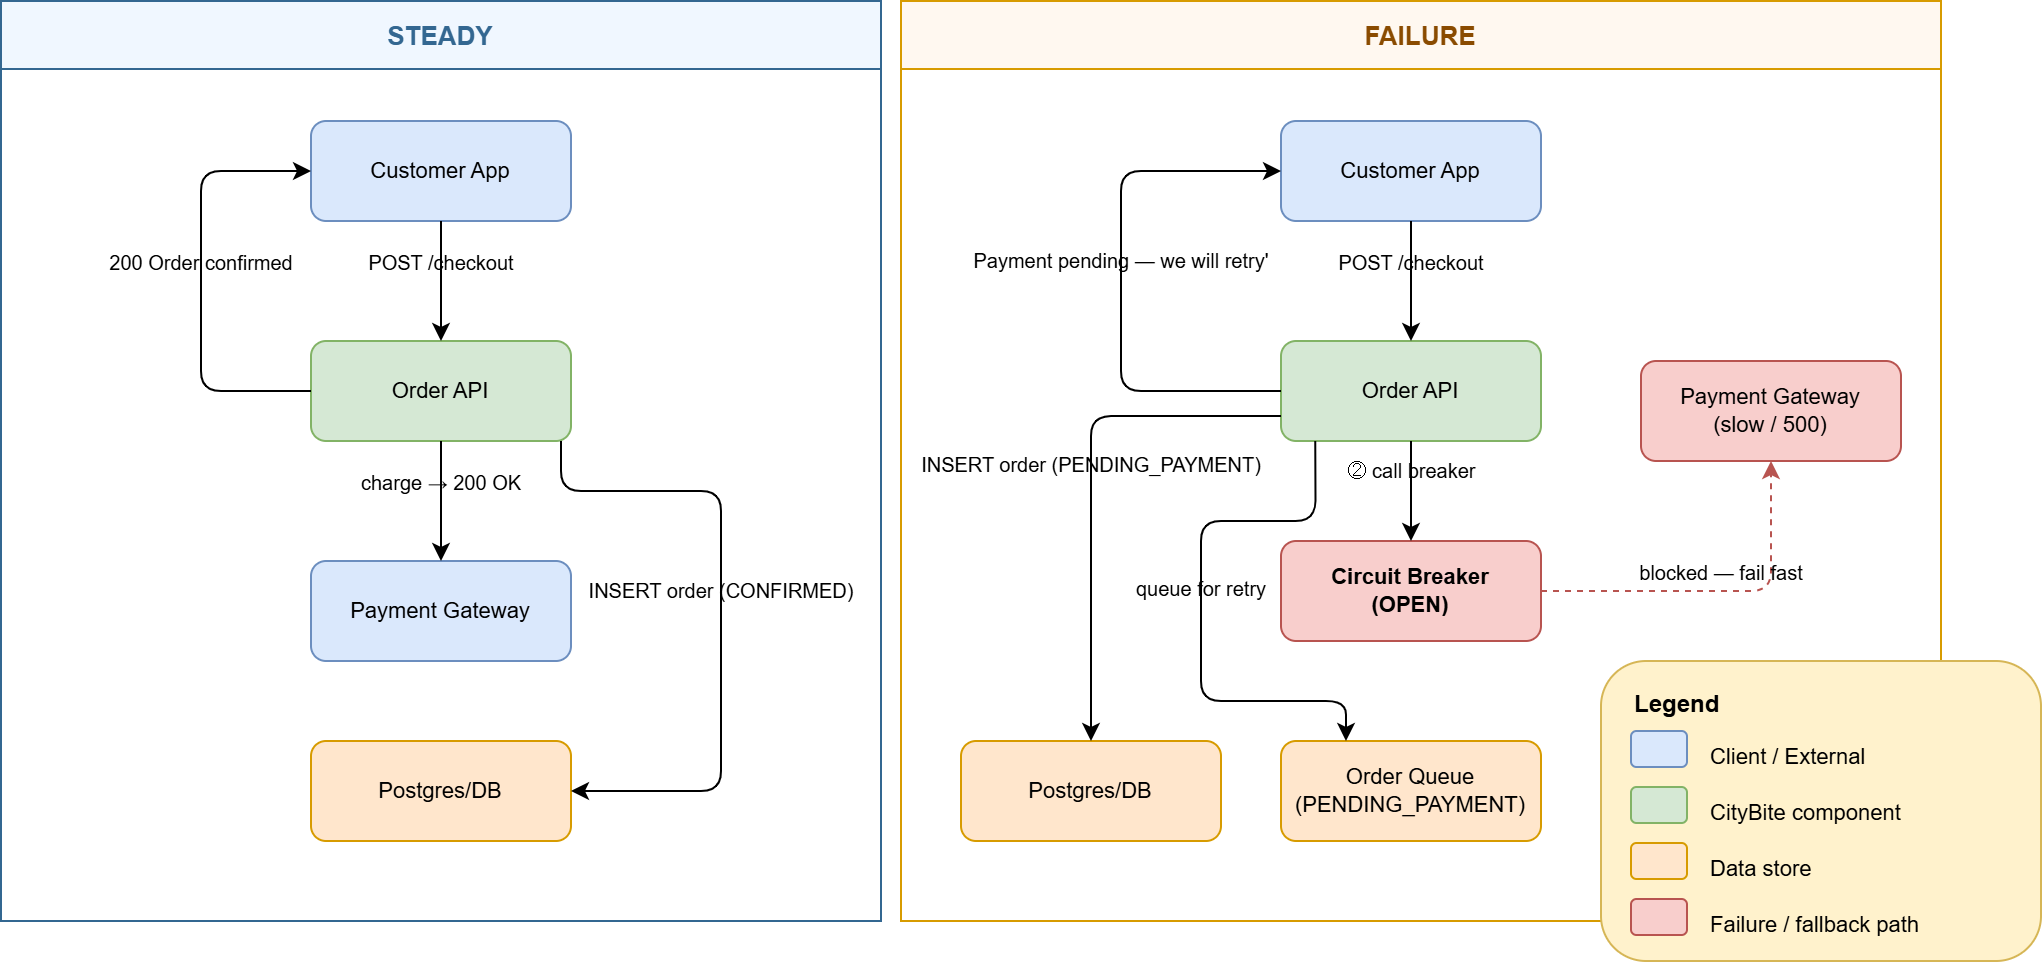

The diagram above was exported from draw.io. Its source (the exported page's mxGraphModel, read from the mxfile embedded in the PNG):
<mxGraphModel dx="1144" dy="782" grid="1" gridSize="10" guides="1" tooltips="1" connect="1" arrows="1" fold="1" page="1" pageScale="1" pageWidth="1654" pageHeight="1169" math="0" shadow="0">
  <root>
    <mxCell id="0" />
    <mxCell id="1" parent="0" />
    <mxCell id="p_steady" parent="1" style="swimlane;startSize=34;fillColor=#f0f7ff;strokeColor=#336791;fontSize=13;fontStyle=1;fontColor=#336791;" value="STEADY" vertex="1">
      <mxGeometry height="460" width="440" x="40" y="100" as="geometry" />
    </mxCell>
    <mxCell id="s_cust" parent="p_steady" style="rounded=1;whiteSpace=wrap;html=1;fillColor=#dae8fc;strokeColor=#6c8ebf;fontSize=11;" value="Customer App" vertex="1">
      <mxGeometry height="50" width="130" x="155" y="60" as="geometry" />
    </mxCell>
    <mxCell id="s_api" parent="p_steady" style="rounded=1;whiteSpace=wrap;html=1;fillColor=#d5e8d4;strokeColor=#82b366;fontSize=11;" value="Order API" vertex="1">
      <mxGeometry height="50" width="130" x="155" y="170" as="geometry" />
    </mxCell>
    <mxCell id="s_gw" parent="p_steady" style="rounded=1;whiteSpace=wrap;html=1;fillColor=#dae8fc;strokeColor=#6c8ebf;fontSize=11;" value="Payment Gateway" vertex="1">
      <mxGeometry height="50" width="130" x="155" y="280" as="geometry" />
    </mxCell>
    <mxCell id="s_db" parent="p_steady" style="rounded=1;whiteSpace=wrap;html=1;fillColor=#ffe6cc;strokeColor=#d79b00;fontSize=11;" value="Postgres/DB" vertex="1">
      <mxGeometry height="50" width="130" x="155" y="370" as="geometry" />
    </mxCell>
    <mxCell id="se1" edge="1" parent="p_steady" source="s_cust" style="edgeStyle=orthogonalEdgeStyle;html=1;fontSize=10;fontStyle=1;labelBackgroundColor=none;labelBorderColor=none;labelPosition=center;verticalLabelPosition=top;align=center;verticalAlign=bottom;" target="s_api" value="&lt;span style=&quot;font-weight: normal;&quot;&gt;POST /checkout&lt;/span&gt;">
      <mxGeometry relative="1" as="geometry" />
    </mxCell>
    <mxCell id="se2" edge="1" parent="p_steady" source="s_api" style="edgeStyle=orthogonalEdgeStyle;html=1;fontSize=10;labelBackgroundColor=none;labelBorderColor=none;labelPosition=center;verticalLabelPosition=top;align=center;verticalAlign=bottom;" target="s_gw" value="charge → 200 OK">
      <mxGeometry relative="1" as="geometry" />
    </mxCell>
    <mxCell id="se3" edge="1" parent="p_steady" source="s_api" style="edgeStyle=orthogonalEdgeStyle;html=1;fontSize=10;labelBackgroundColor=none;labelBorderColor=none;labelPosition=center;verticalLabelPosition=top;align=center;verticalAlign=bottom;" target="s_db" value="INSERT order (CONFIRMED)">
      <mxGeometry relative="1" as="geometry">
        <Array as="points">
          <mxPoint x="280" y="245" />
          <mxPoint x="360" y="245" />
          <mxPoint x="360" y="395" />
        </Array>
      </mxGeometry>
    </mxCell>
    <mxCell id="se4" edge="1" parent="p_steady" source="s_api" style="edgeStyle=orthogonalEdgeStyle;html=1;fontSize=10;labelBackgroundColor=none;labelBorderColor=none;labelPosition=center;verticalLabelPosition=top;align=center;verticalAlign=bottom;" target="s_cust" value="200 Order confirmed">
      <mxGeometry relative="1" as="geometry">
        <Array as="points">
          <mxPoint x="100" y="195" />
          <mxPoint x="100" y="85" />
        </Array>
      </mxGeometry>
    </mxCell>
    <mxCell id="p_fail" parent="1" style="swimlane;startSize=34;fillColor=#fff8f0;strokeColor=#d79b00;fontSize=13;fontStyle=1;fontColor=#8a4b00;" value="FAILURE" vertex="1">
      <mxGeometry height="460" width="520" x="490" y="100" as="geometry" />
    </mxCell>
    <mxCell id="f_cust" parent="p_fail" style="rounded=1;whiteSpace=wrap;html=1;fillColor=#dae8fc;strokeColor=#6c8ebf;fontSize=11;" value="Customer App" vertex="1">
      <mxGeometry height="50" width="130" x="190" y="60" as="geometry" />
    </mxCell>
    <mxCell id="f_api" parent="p_fail" style="rounded=1;whiteSpace=wrap;html=1;fillColor=#d5e8d4;strokeColor=#82b366;fontSize=11;" value="Order API" vertex="1">
      <mxGeometry height="50" width="130" x="190" y="170" as="geometry" />
    </mxCell>
    <mxCell id="f_cb" parent="p_fail" style="rounded=1;whiteSpace=wrap;html=1;fillColor=#f8cecc;strokeColor=#b85450;fontSize=11;fontStyle=1;" value="Circuit Breaker&#10;(OPEN)" vertex="1">
      <mxGeometry height="50" width="130" x="190" y="270" as="geometry" />
    </mxCell>
    <mxCell id="f_gw" parent="p_fail" style="rounded=1;whiteSpace=wrap;html=1;fillColor=#f8cecc;strokeColor=#b85450;fontSize=11;" value="Payment Gateway&#10;(slow / 500)" vertex="1">
      <mxGeometry height="50" width="130" x="370" y="180" as="geometry" />
    </mxCell>
    <mxCell id="f_db" parent="p_fail" style="rounded=1;whiteSpace=wrap;html=1;fillColor=#ffe6cc;strokeColor=#d79b00;fontSize=11;" value="Postgres/DB" vertex="1">
      <mxGeometry height="50" width="130" x="30" y="370" as="geometry" />
    </mxCell>
    <mxCell id="f_queue" parent="p_fail" style="rounded=1;whiteSpace=wrap;html=1;fillColor=#ffe6cc;strokeColor=#d79b00;fontSize=11;" value="Order Queue&#10;(PENDING_PAYMENT)" vertex="1">
      <mxGeometry height="50" width="130" x="190" y="370" as="geometry" />
    </mxCell>
    <mxCell id="fe1" edge="1" parent="p_fail" source="f_cust" style="edgeStyle=orthogonalEdgeStyle;html=1;fontSize=10;fontStyle=1;labelBackgroundColor=none;labelBorderColor=none;labelPosition=center;verticalLabelPosition=top;align=center;verticalAlign=bottom;" target="f_api" value="&lt;span style=&quot;font-weight: normal;&quot;&gt;POST /checkout&lt;/span&gt;">
      <mxGeometry relative="1" as="geometry" />
    </mxCell>
    <mxCell id="fe2" edge="1" parent="p_fail" source="f_api" style="edgeStyle=orthogonalEdgeStyle;html=1;fontSize=10;labelBackgroundColor=none;labelBorderColor=none;labelPosition=center;verticalLabelPosition=top;align=center;verticalAlign=bottom;" target="f_cb" value="② call breaker">
      <mxGeometry relative="1" as="geometry" />
    </mxCell>
    <mxCell id="fe_block" edge="1" parent="p_fail" source="f_cb" style="edgeStyle=orthogonalEdgeStyle;html=1;fontSize=10;dashed=1;strokeColor=#b85450;labelBackgroundColor=none;labelBorderColor=none;labelPosition=center;verticalLabelPosition=top;align=center;verticalAlign=bottom;" target="f_gw" value="blocked — fail fast">
      <mxGeometry relative="1" as="geometry" />
    </mxCell>
    <mxCell id="fe3" edge="1" parent="p_fail" source="f_api" style="edgeStyle=orthogonalEdgeStyle;html=1;fontSize=10;labelBackgroundColor=none;labelBorderColor=none;labelPosition=center;verticalLabelPosition=top;align=center;verticalAlign=bottom;exitX=0;exitY=0.75;exitDx=0;exitDy=0;" target="f_db" value="INSERT order (PENDING_PAYMENT)">
      <mxGeometry relative="1" as="geometry">
        <Array as="points">
          <mxPoint x="95" y="208" />
        </Array>
      </mxGeometry>
    </mxCell>
    <mxCell id="fe4" edge="1" parent="p_fail" source="f_api" style="edgeStyle=orthogonalEdgeStyle;html=1;fontSize=10;labelBackgroundColor=none;labelBorderColor=none;labelPosition=center;verticalLabelPosition=top;align=center;verticalAlign=bottom;exitX=0.132;exitY=1;exitDx=0;exitDy=0;exitPerimeter=0;entryX=0.25;entryY=0;entryDx=0;entryDy=0;" target="f_queue" value="queue for retry">
      <mxGeometry relative="1" as="geometry">
        <Array as="points">
          <mxPoint x="207" y="260" />
          <mxPoint x="150" y="260" />
          <mxPoint x="150" y="350" />
          <mxPoint x="223" y="350" />
        </Array>
        <mxPoint x="180" y="260" as="sourcePoint" />
        <mxPoint x="180" y="410" as="targetPoint" />
      </mxGeometry>
    </mxCell>
    <mxCell id="fe5" edge="1" parent="p_fail" source="f_api" style="edgeStyle=orthogonalEdgeStyle;html=1;fontSize=10;labelBackgroundColor=none;labelBorderColor=none;labelPosition=center;verticalLabelPosition=top;align=center;verticalAlign=bottom;" target="f_cust" value="Payment pending — we will retry'">
      <mxGeometry relative="1" as="geometry">
        <Array as="points">
          <mxPoint x="110" y="195" />
          <mxPoint x="110" y="85" />
        </Array>
      </mxGeometry>
    </mxCell>
    <mxCell id="iPd78TUU_ebUdj-0Fo_F-1" connectable="0" parent="1" style="group" value="" vertex="1">
      <mxGeometry height="150" width="220" x="840" y="430" as="geometry" />
    </mxCell>
    <mxCell id="legend_box" parent="iPd78TUU_ebUdj-0Fo_F-1" style="rounded=1;fillColor=#fff2cc;strokeColor=#d6b656;" value="" vertex="1">
      <mxGeometry height="150" width="220" as="geometry" />
    </mxCell>
    <mxCell id="ltitle" parent="iPd78TUU_ebUdj-0Fo_F-1" style="text;html=1;strokeColor=none;fillColor=none;align=left;fontStyle=1;fontSize=12;" value="Legend" vertex="1">
      <mxGeometry height="20" width="180" x="15" y="8" as="geometry" />
    </mxCell>
    <mxCell id="l1b" parent="iPd78TUU_ebUdj-0Fo_F-1" style="rounded=1;fillColor=#dae8fc;strokeColor=#6c8ebf;" value="" vertex="1">
      <mxGeometry height="18" width="28" x="15" y="35" as="geometry" />
    </mxCell>
    <mxCell id="l1t" parent="iPd78TUU_ebUdj-0Fo_F-1" style="text;html=1;strokeColor=none;fillColor=none;align=left;fontSize=11;" value="Client / External" vertex="1">
      <mxGeometry height="18" width="150" x="53" y="35" as="geometry" />
    </mxCell>
    <mxCell id="l2b" parent="iPd78TUU_ebUdj-0Fo_F-1" style="rounded=1;fillColor=#d5e8d4;strokeColor=#82b366;" value="" vertex="1">
      <mxGeometry height="18" width="28" x="15" y="63" as="geometry" />
    </mxCell>
    <mxCell id="l2t" parent="iPd78TUU_ebUdj-0Fo_F-1" style="text;html=1;strokeColor=none;fillColor=none;align=left;fontSize=11;" value="CityBite component" vertex="1">
      <mxGeometry height="18" width="150" x="53" y="63" as="geometry" />
    </mxCell>
    <mxCell id="l3b" parent="iPd78TUU_ebUdj-0Fo_F-1" style="rounded=1;fillColor=#ffe6cc;strokeColor=#d79b00;" value="" vertex="1">
      <mxGeometry height="18" width="28" x="15" y="91" as="geometry" />
    </mxCell>
    <mxCell id="l3t" parent="iPd78TUU_ebUdj-0Fo_F-1" style="text;html=1;strokeColor=none;fillColor=none;align=left;fontSize=11;" value="Data store" vertex="1">
      <mxGeometry height="18" width="150" x="53" y="91" as="geometry" />
    </mxCell>
    <mxCell id="l4b" parent="iPd78TUU_ebUdj-0Fo_F-1" style="rounded=1;fillColor=#f8cecc;strokeColor=#b85450;" value="" vertex="1">
      <mxGeometry height="18" width="28" x="15" y="119" as="geometry" />
    </mxCell>
    <mxCell id="l4t" parent="iPd78TUU_ebUdj-0Fo_F-1" style="text;html=1;strokeColor=none;fillColor=none;align=left;fontSize=11;" value="Failure / fallback path" vertex="1">
      <mxGeometry height="18" width="150" x="53" y="119" as="geometry" />
    </mxCell>
  </root>
</mxGraphModel>